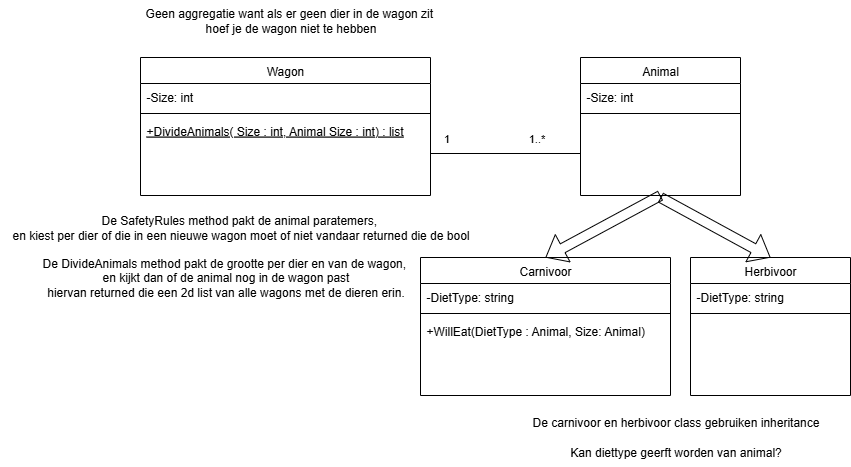

The diagram above was exported from draw.io. Its source (the exported page's mxGraphModel, read from the mxfile embedded in the PNG):
<mxGraphModel dx="2108" dy="570" grid="1" gridSize="10" guides="1" tooltips="1" connect="1" arrows="1" fold="1" page="1" pageScale="1" pageWidth="827" pageHeight="1169" math="0" shadow="0">
  <root>
    <mxCell id="WIyWlLk6GJQsqaUBKTNV-0" />
    <mxCell id="WIyWlLk6GJQsqaUBKTNV-1" parent="WIyWlLk6GJQsqaUBKTNV-0" />
    <mxCell id="zkfFHV4jXpPFQw0GAbJ--6" value="Animal" style="swimlane;fontStyle=0;align=center;verticalAlign=top;childLayout=stackLayout;horizontal=1;startSize=26;horizontalStack=0;resizeParent=1;resizeLast=0;collapsible=1;marginBottom=0;rounded=0;shadow=0;strokeWidth=1;" parent="WIyWlLk6GJQsqaUBKTNV-1" vertex="1">
      <mxGeometry x="520" y="180" width="160" height="138" as="geometry">
        <mxRectangle x="130" y="380" width="160" height="26" as="alternateBounds" />
      </mxGeometry>
    </mxCell>
    <mxCell id="zkfFHV4jXpPFQw0GAbJ--7" value="-Size: int" style="text;align=left;verticalAlign=top;spacingLeft=4;spacingRight=4;overflow=hidden;rotatable=0;points=[[0,0.5],[1,0.5]];portConstraint=eastwest;" parent="zkfFHV4jXpPFQw0GAbJ--6" vertex="1">
      <mxGeometry y="26" width="160" height="26" as="geometry" />
    </mxCell>
    <mxCell id="zkfFHV4jXpPFQw0GAbJ--9" value="" style="line;html=1;strokeWidth=1;align=left;verticalAlign=middle;spacingTop=-1;spacingLeft=3;spacingRight=3;rotatable=0;labelPosition=right;points=[];portConstraint=eastwest;" parent="zkfFHV4jXpPFQw0GAbJ--6" vertex="1">
      <mxGeometry y="52" width="160" height="8" as="geometry" />
    </mxCell>
    <mxCell id="4W2Z_wAuObiyE9pQpgqz-0" value="Wagon" style="swimlane;fontStyle=0;align=center;verticalAlign=top;childLayout=stackLayout;horizontal=1;startSize=26;horizontalStack=0;resizeParent=1;resizeLast=0;collapsible=1;marginBottom=0;rounded=0;shadow=0;strokeWidth=1;" parent="WIyWlLk6GJQsqaUBKTNV-1" vertex="1">
      <mxGeometry x="80" y="180" width="290" height="138" as="geometry">
        <mxRectangle x="130" y="380" width="160" height="26" as="alternateBounds" />
      </mxGeometry>
    </mxCell>
    <mxCell id="4W2Z_wAuObiyE9pQpgqz-1" value="-Size: int" style="text;align=left;verticalAlign=top;spacingLeft=4;spacingRight=4;overflow=hidden;rotatable=0;points=[[0,0.5],[1,0.5]];portConstraint=eastwest;" parent="4W2Z_wAuObiyE9pQpgqz-0" vertex="1">
      <mxGeometry y="26" width="290" height="26" as="geometry" />
    </mxCell>
    <mxCell id="4W2Z_wAuObiyE9pQpgqz-3" value="" style="line;html=1;strokeWidth=1;align=left;verticalAlign=middle;spacingTop=-1;spacingLeft=3;spacingRight=3;rotatable=0;labelPosition=right;points=[];portConstraint=eastwest;" parent="4W2Z_wAuObiyE9pQpgqz-0" vertex="1">
      <mxGeometry y="52" width="290" height="8" as="geometry" />
    </mxCell>
    <mxCell id="4W2Z_wAuObiyE9pQpgqz-4" value="+DivideAnimals( Size : int, Animal Size : int) : list" style="text;align=left;verticalAlign=top;spacingLeft=4;spacingRight=4;overflow=hidden;rotatable=0;points=[[0,0.5],[1,0.5]];portConstraint=eastwest;fontStyle=4" parent="4W2Z_wAuObiyE9pQpgqz-0" vertex="1">
      <mxGeometry y="60" width="290" height="24" as="geometry" />
    </mxCell>
    <mxCell id="4W2Z_wAuObiyE9pQpgqz-8" value="" style="endArrow=none;html=1;rounded=0;exitX=1;exitY=0.5;exitDx=0;exitDy=0;" parent="WIyWlLk6GJQsqaUBKTNV-1" edge="1">
      <mxGeometry width="50" height="50" relative="1" as="geometry">
        <mxPoint x="370" y="276" as="sourcePoint" />
        <mxPoint x="520" y="276" as="targetPoint" />
      </mxGeometry>
    </mxCell>
    <mxCell id="4W2Z_wAuObiyE9pQpgqz-9" value="1..*" style="edgeLabel;html=1;align=center;verticalAlign=middle;resizable=0;points=[];" parent="4W2Z_wAuObiyE9pQpgqz-8" vertex="1" connectable="0">
      <mxGeometry x="-0.004" y="-3" relative="1" as="geometry">
        <mxPoint x="30" y="-19" as="offset" />
      </mxGeometry>
    </mxCell>
    <mxCell id="4W2Z_wAuObiyE9pQpgqz-10" value="1" style="edgeLabel;html=1;align=center;verticalAlign=middle;resizable=0;points=[];" parent="4W2Z_wAuObiyE9pQpgqz-8" vertex="1" connectable="0">
      <mxGeometry x="-0.784" y="-2" relative="1" as="geometry">
        <mxPoint x="-1" y="-18" as="offset" />
      </mxGeometry>
    </mxCell>
    <mxCell id="4W2Z_wAuObiyE9pQpgqz-11" value="Geen aggregatie want als er geen dier in de wagon zit&amp;nbsp;&lt;div&gt;hoef je de wagon niet te hebben&lt;/div&gt;" style="text;html=1;align=center;verticalAlign=middle;resizable=0;points=[];autosize=1;strokeColor=none;fillColor=none;" parent="WIyWlLk6GJQsqaUBKTNV-1" vertex="1">
      <mxGeometry x="75" y="123" width="310" height="40" as="geometry" />
    </mxCell>
    <mxCell id="4W2Z_wAuObiyE9pQpgqz-13" value="De SafetyRules method pakt de animal paratemers,&amp;nbsp;&lt;div&gt;en kiest per dier of die in een nieuwe wagon moet of niet vandaar returned die de bool&lt;/div&gt;" style="text;html=1;align=center;verticalAlign=middle;resizable=0;points=[];autosize=1;strokeColor=none;fillColor=none;" parent="WIyWlLk6GJQsqaUBKTNV-1" vertex="1">
      <mxGeometry x="-60" y="330" width="480" height="40" as="geometry" />
    </mxCell>
    <mxCell id="4W2Z_wAuObiyE9pQpgqz-14" value="De DivideAnimals method pakt de grootte per dier en van de wagon,&amp;nbsp;&lt;div&gt;en kijkt dan of de animal nog in de wagon past&lt;div&gt;hiervan returned die een 2d list van alle wagons met de dieren erin.&lt;/div&gt;&lt;/div&gt;" style="text;html=1;align=center;verticalAlign=middle;resizable=0;points=[];autosize=1;strokeColor=none;fillColor=none;" parent="WIyWlLk6GJQsqaUBKTNV-1" vertex="1">
      <mxGeometry x="-30" y="370" width="390" height="60" as="geometry" />
    </mxCell>
    <mxCell id="3JZ64ZU4z_j1xdHJGV0I-0" value="Herbivoor" style="swimlane;fontStyle=0;align=center;verticalAlign=top;childLayout=stackLayout;horizontal=1;startSize=26;horizontalStack=0;resizeParent=1;resizeLast=0;collapsible=1;marginBottom=0;rounded=0;shadow=0;strokeWidth=1;" parent="WIyWlLk6GJQsqaUBKTNV-1" vertex="1">
      <mxGeometry x="630" y="380" width="160" height="138" as="geometry">
        <mxRectangle x="130" y="380" width="160" height="26" as="alternateBounds" />
      </mxGeometry>
    </mxCell>
    <mxCell id="3JZ64ZU4z_j1xdHJGV0I-2" value="-DietType: string" style="text;align=left;verticalAlign=top;spacingLeft=4;spacingRight=4;overflow=hidden;rotatable=0;points=[[0,0.5],[1,0.5]];portConstraint=eastwest;rounded=0;shadow=0;html=0;" parent="3JZ64ZU4z_j1xdHJGV0I-0" vertex="1">
      <mxGeometry y="26" width="160" height="26" as="geometry" />
    </mxCell>
    <mxCell id="3JZ64ZU4z_j1xdHJGV0I-3" value="" style="line;html=1;strokeWidth=1;align=left;verticalAlign=middle;spacingTop=-1;spacingLeft=3;spacingRight=3;rotatable=0;labelPosition=right;points=[];portConstraint=eastwest;" parent="3JZ64ZU4z_j1xdHJGV0I-0" vertex="1">
      <mxGeometry y="52" width="160" height="8" as="geometry" />
    </mxCell>
    <mxCell id="XZi9e6PLsds4Hu-He8h4-0" value="Carnivoor" style="swimlane;fontStyle=0;align=center;verticalAlign=top;childLayout=stackLayout;horizontal=1;startSize=26;horizontalStack=0;resizeParent=1;resizeLast=0;collapsible=1;marginBottom=0;rounded=0;shadow=0;strokeWidth=1;" vertex="1" parent="WIyWlLk6GJQsqaUBKTNV-1">
      <mxGeometry x="360" y="380" width="250" height="138" as="geometry">
        <mxRectangle x="130" y="380" width="160" height="26" as="alternateBounds" />
      </mxGeometry>
    </mxCell>
    <mxCell id="XZi9e6PLsds4Hu-He8h4-2" value="-DietType: string" style="text;align=left;verticalAlign=top;spacingLeft=4;spacingRight=4;overflow=hidden;rotatable=0;points=[[0,0.5],[1,0.5]];portConstraint=eastwest;rounded=0;shadow=0;html=0;" vertex="1" parent="XZi9e6PLsds4Hu-He8h4-0">
      <mxGeometry y="26" width="250" height="26" as="geometry" />
    </mxCell>
    <mxCell id="XZi9e6PLsds4Hu-He8h4-3" value="" style="line;html=1;strokeWidth=1;align=left;verticalAlign=middle;spacingTop=-1;spacingLeft=3;spacingRight=3;rotatable=0;labelPosition=right;points=[];portConstraint=eastwest;" vertex="1" parent="XZi9e6PLsds4Hu-He8h4-0">
      <mxGeometry y="52" width="250" height="8" as="geometry" />
    </mxCell>
    <mxCell id="XZi9e6PLsds4Hu-He8h4-7" value="+WillEat(DietType : Animal, Size: Animal)" style="text;align=left;verticalAlign=top;spacingLeft=4;spacingRight=4;overflow=hidden;rotatable=0;points=[[0,0.5],[1,0.5]];portConstraint=eastwest;rounded=0;shadow=0;html=0;" vertex="1" parent="XZi9e6PLsds4Hu-He8h4-0">
      <mxGeometry y="60" width="250" height="26" as="geometry" />
    </mxCell>
    <mxCell id="XZi9e6PLsds4Hu-He8h4-6" value="De carnivoor en herbivoor class gebruiken inheritance" style="text;html=1;align=center;verticalAlign=middle;resizable=0;points=[];autosize=1;strokeColor=none;fillColor=none;" vertex="1" parent="WIyWlLk6GJQsqaUBKTNV-1">
      <mxGeometry x="460" y="530" width="310" height="30" as="geometry" />
    </mxCell>
    <mxCell id="XZi9e6PLsds4Hu-He8h4-8" value="Kan diettype geerft worden van animal?" style="text;html=1;align=center;verticalAlign=middle;resizable=0;points=[];autosize=1;strokeColor=none;fillColor=none;" vertex="1" parent="WIyWlLk6GJQsqaUBKTNV-1">
      <mxGeometry x="500" y="560" width="230" height="30" as="geometry" />
    </mxCell>
    <mxCell id="XZi9e6PLsds4Hu-He8h4-9" value="" style="shape=flexArrow;endArrow=classic;html=1;rounded=0;exitX=0.5;exitY=1;exitDx=0;exitDy=0;entryX=0.5;entryY=0;entryDx=0;entryDy=0;" edge="1" parent="WIyWlLk6GJQsqaUBKTNV-1" source="zkfFHV4jXpPFQw0GAbJ--6" target="XZi9e6PLsds4Hu-He8h4-0">
      <mxGeometry width="50" height="50" relative="1" as="geometry">
        <mxPoint x="260" y="550" as="sourcePoint" />
        <mxPoint x="440" y="370" as="targetPoint" />
      </mxGeometry>
    </mxCell>
    <mxCell id="XZi9e6PLsds4Hu-He8h4-10" value="" style="shape=flexArrow;endArrow=classic;html=1;rounded=0;entryX=0.5;entryY=0;entryDx=0;entryDy=0;" edge="1" parent="WIyWlLk6GJQsqaUBKTNV-1" target="3JZ64ZU4z_j1xdHJGV0I-0">
      <mxGeometry width="50" height="50" relative="1" as="geometry">
        <mxPoint x="600" y="320" as="sourcePoint" />
        <mxPoint x="440" y="370" as="targetPoint" />
      </mxGeometry>
    </mxCell>
  </root>
</mxGraphModel>